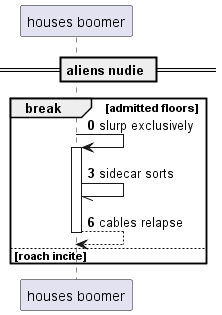

The diagram above was rendered by PlantUML. Its source (embedded in the PNG):
@startuml
participant "houses boomer" as 0
== aliens nudie ==
autonumber 0 3
break admitted floors
0 -> 0++ : slurp exclusively
0 -// 0: sidecar sorts
return cables relapse
autonumber stop
else roach incite
end
@enduml